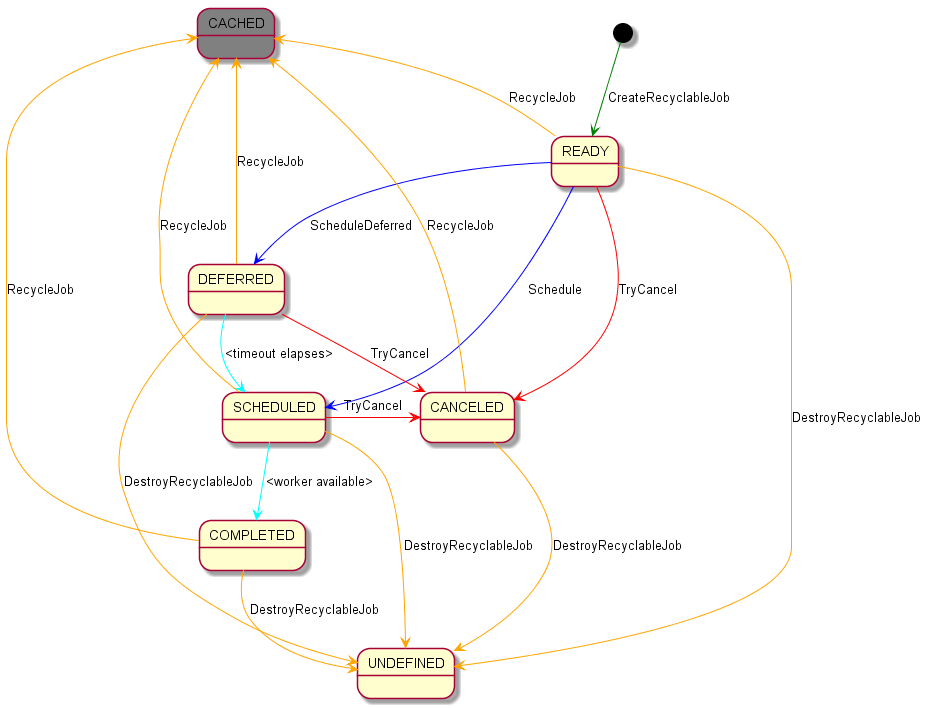

The diagram above was rendered by PlantUML. Its source (embedded in the PNG):
@startuml

skinparam classFontSize 8
skinparam classFontName Helvetica
skinparam state {
  BackgroundColor<<Cached>> Gray
}
state READY {
}
state SCHEDULED {
}
state DEFERRED {
}
state COMPLETED {
}
state CANCELED {
}
state UNDEFINED {
}
state CACHED <<Cached>> {
}

[*] --[#green]> READY : CreateRecyclableJob
READY --[#blue]> SCHEDULED : Schedule
READY --[#blue]> DEFERRED : ScheduleDeferred
DEFERRED --[#cyan]> SCHEDULED : <timeout elapses>
SCHEDULED --[#cyan]> COMPLETED : <worker available>
COMPLETED -up[#orange]-> CACHED : RecycleJob
COMPLETED --[#orange]> UNDEFINED : DestroyRecyclableJob

READY -right[#red]-> CANCELED : TryCancel
DEFERRED -right[#red]-> CANCELED : TryCancel
SCHEDULED -right[#red]-> CANCELED : TryCancel

CANCELED --[#orange]> CACHED : RecycleJob
CANCELED --[#orange]> UNDEFINED : DestroyRecyclableJob

READY -up[#orange]-> CACHED : RecycleJob
DEFERRED -up[#orange]-> CACHED : RecycleJob
SCHEDULED -up[#orange]-> CACHED : RecycleJob

READY --[#orange]> UNDEFINED : DestroyRecyclableJob
DEFERRED --[#orange]> UNDEFINED : DestroyRecyclableJob
SCHEDULED --[#orange]> UNDEFINED : DestroyRecyclableJob

@enduml